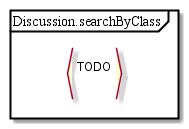

The diagram above was rendered by PlantUML. Its source (embedded in the PNG):
@startuml
partition Discussion.searchByClass {
:TODO
}
@enduml